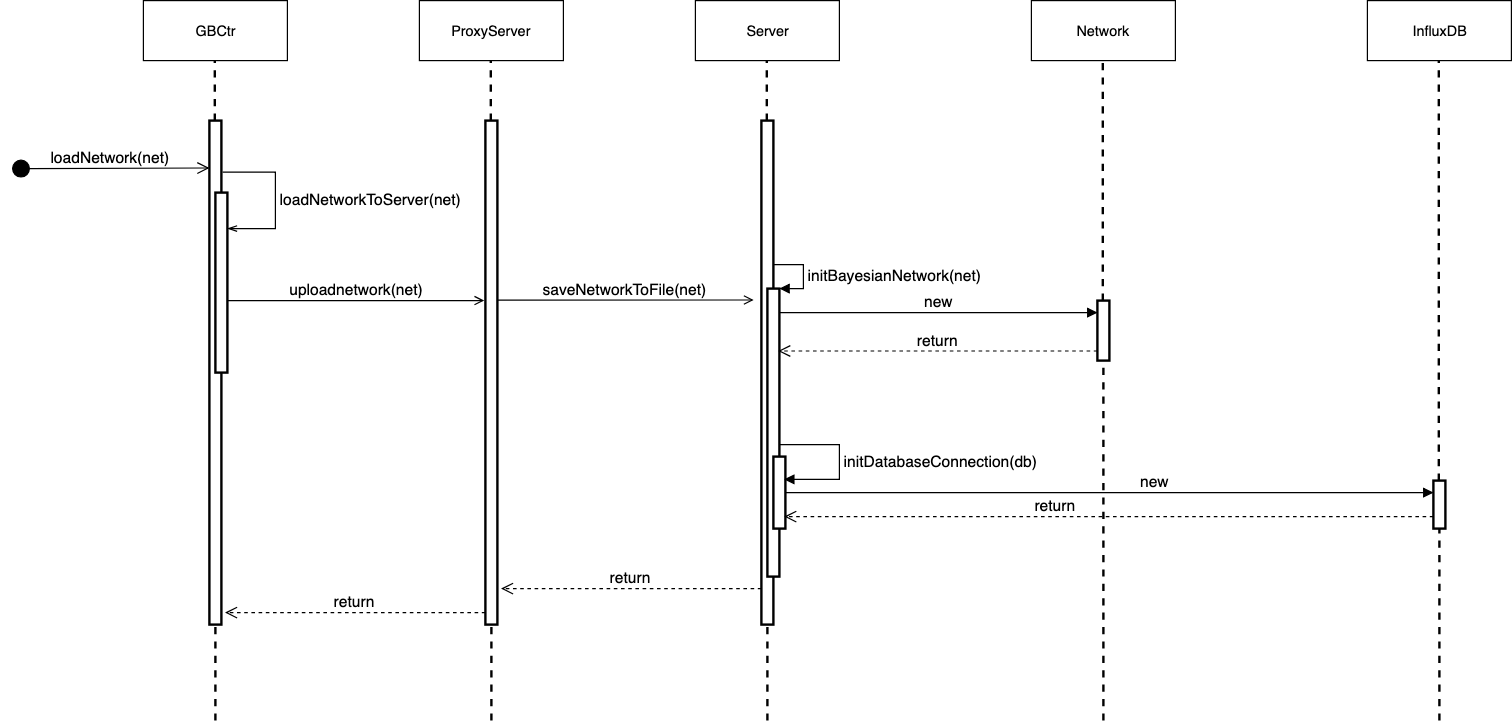

The diagram above was exported from draw.io. Its source (the exported page's mxGraphModel, read from the mxfile embedded in the PNG):
<mxGraphModel dx="1585" dy="516" grid="1" gridSize="10" guides="1" tooltips="1" connect="1" arrows="1" fold="1" page="1" pageScale="1" pageWidth="827" pageHeight="1169" math="0" shadow="0">
  <root>
    <mxCell id="0" />
    <mxCell id="1" parent="0" />
    <mxCell id="2" value="GBCtr" style="html=1;fillColor=none;strokeColor=#000000;fontColor=#000000;labelBackgroundColor=none;" vertex="1" parent="1">
      <mxGeometry x="20" width="120" height="50" as="geometry" />
    </mxCell>
    <mxCell id="3" value="Server" style="html=1;fillColor=none;strokeColor=#000000;fontColor=#000000;labelBackgroundColor=none;" vertex="1" parent="1">
      <mxGeometry x="480" width="120" height="50" as="geometry" />
    </mxCell>
    <mxCell id="4" value="" style="endArrow=none;html=1;dashed=1;strokeWidth=2;strokeColor=#000000;fontColor=#000000;labelBackgroundColor=none;" edge="1" source="6" parent="1">
      <mxGeometry width="50" height="50" relative="1" as="geometry">
        <mxPoint x="80" y="580" as="sourcePoint" />
        <mxPoint x="79.5" y="50" as="targetPoint" />
      </mxGeometry>
    </mxCell>
    <mxCell id="5" value="" style="endArrow=none;html=1;dashed=1;strokeWidth=2;strokeColor=#000000;fontColor=#000000;labelBackgroundColor=none;" edge="1" source="9" parent="1">
      <mxGeometry width="50" height="50" relative="1" as="geometry">
        <mxPoint x="540" y="580" as="sourcePoint" />
        <mxPoint x="539.5" y="50" as="targetPoint" />
      </mxGeometry>
    </mxCell>
    <mxCell id="6" value="" style="html=1;points=[];perimeter=orthogonalPerimeter;strokeWidth=2;strokeColor=#000000;fontColor=#000000;labelBackgroundColor=none;" vertex="1" parent="1">
      <mxGeometry x="75" y="100" width="10" height="420" as="geometry" />
    </mxCell>
    <mxCell id="7" value="" style="endArrow=none;html=1;dashed=1;strokeWidth=2;strokeColor=#000000;fontColor=#000000;labelBackgroundColor=none;" edge="1" target="6" parent="1">
      <mxGeometry width="50" height="50" relative="1" as="geometry">
        <mxPoint x="80" y="600" as="sourcePoint" />
        <mxPoint x="79.5" y="50" as="targetPoint" />
      </mxGeometry>
    </mxCell>
    <mxCell id="8" value="loadNetwork(net)" style="html=1;verticalAlign=bottom;startArrow=circle;startFill=1;endArrow=open;startSize=6;endSize=8;strokeWidth=1;jumpSize=6;fontSize=13;strokeColor=#000000;fontColor=#000000;labelBackgroundColor=none;" edge="1" parent="1">
      <mxGeometry width="80" relative="1" as="geometry">
        <mxPoint x="-90" y="140" as="sourcePoint" />
        <mxPoint x="75" y="139.5" as="targetPoint" />
      </mxGeometry>
    </mxCell>
    <mxCell id="9" value="" style="html=1;points=[];perimeter=orthogonalPerimeter;strokeWidth=2;strokeColor=#000000;fontColor=#000000;labelBackgroundColor=none;" vertex="1" parent="1">
      <mxGeometry x="535" y="100" width="10" height="420" as="geometry" />
    </mxCell>
    <mxCell id="10" value="" style="endArrow=none;html=1;dashed=1;strokeWidth=2;strokeColor=#000000;fontColor=#000000;labelBackgroundColor=none;" edge="1" target="9" parent="1">
      <mxGeometry width="50" height="50" relative="1" as="geometry">
        <mxPoint x="540" y="600" as="sourcePoint" />
        <mxPoint x="539.5" y="50" as="targetPoint" />
      </mxGeometry>
    </mxCell>
    <mxCell id="11" value="" style="html=1;points=[];perimeter=orthogonalPerimeter;strokeWidth=2;fontSize=13;strokeColor=#000000;fontColor=#000000;labelBackgroundColor=none;" vertex="1" parent="1">
      <mxGeometry x="80" y="160" width="10" height="150" as="geometry" />
    </mxCell>
    <mxCell id="12" value="&lt;span&gt;loadNetworkToServer(net)&lt;/span&gt;" style="edgeStyle=orthogonalEdgeStyle;html=1;align=left;spacingLeft=2;endArrow=openThin;rounded=0;shadow=0;strokeWidth=1;fontSize=13;exitX=1.08;exitY=0.102;exitDx=0;exitDy=0;exitPerimeter=0;endFill=0;strokeColor=#000000;fontColor=#000000;labelBackgroundColor=none;" edge="1" source="6" parent="1">
      <mxGeometry relative="1" as="geometry">
        <mxPoint x="130" y="130" as="sourcePoint" />
        <Array as="points">
          <mxPoint x="130" y="143" />
          <mxPoint x="130" y="190" />
        </Array>
        <mxPoint x="90" y="190" as="targetPoint" />
      </mxGeometry>
    </mxCell>
    <mxCell id="13" value="Network" style="html=1;fillColor=none;strokeColor=#000000;fontColor=#000000;labelBackgroundColor=none;" vertex="1" parent="1">
      <mxGeometry x="760" width="120" height="50" as="geometry" />
    </mxCell>
    <mxCell id="14" value="InfluxDB" style="html=1;fillColor=none;strokeColor=#000000;fontColor=#000000;labelBackgroundColor=none;" vertex="1" parent="1">
      <mxGeometry x="1040" width="120" height="50" as="geometry" />
    </mxCell>
    <mxCell id="15" value="" style="endArrow=none;html=1;dashed=1;strokeWidth=2;strokeColor=#000000;fontColor=#000000;labelBackgroundColor=none;" edge="1" source="21" parent="1">
      <mxGeometry width="50" height="50" relative="1" as="geometry">
        <mxPoint x="820" y="774.1379310344828" as="sourcePoint" />
        <mxPoint x="819.5" y="50" as="targetPoint" />
      </mxGeometry>
    </mxCell>
    <mxCell id="16" value="" style="endArrow=none;html=1;dashed=1;strokeWidth=2;strokeColor=#000000;fontColor=#000000;labelBackgroundColor=none;" edge="1" source="27" parent="1">
      <mxGeometry width="50" height="50" relative="1" as="geometry">
        <mxPoint x="1099.9999999999998" y="774.1379310344828" as="sourcePoint" />
        <mxPoint x="1099.5" y="50" as="targetPoint" />
      </mxGeometry>
    </mxCell>
    <mxCell id="17" value="" style="html=1;points=[];perimeter=orthogonalPerimeter;strokeWidth=2;fontSize=13;strokeColor=#000000;fontColor=#000000;labelBackgroundColor=none;" vertex="1" parent="1">
      <mxGeometry x="540" y="240" width="10" height="240" as="geometry" />
    </mxCell>
    <mxCell id="18" value="&lt;div&gt;initBayesianNetwork(net)&lt;/div&gt;" style="edgeStyle=orthogonalEdgeStyle;html=1;align=left;spacingLeft=2;endArrow=block;rounded=0;entryX=1;entryY=0;shadow=0;strokeWidth=1;fontSize=13;strokeColor=#000000;fontColor=#000000;labelBackgroundColor=none;" edge="1" target="17" parent="1">
      <mxGeometry relative="1" as="geometry">
        <mxPoint x="545" y="220" as="sourcePoint" />
        <Array as="points">
          <mxPoint x="570" y="219.5" />
        </Array>
      </mxGeometry>
    </mxCell>
    <mxCell id="19" value="return" style="html=1;verticalAlign=bottom;endArrow=open;dashed=1;endSize=8;shadow=0;strokeWidth=1;fontSize=13;strokeColor=#000000;fontColor=#000000;labelBackgroundColor=none;" edge="1" parent="1">
      <mxGeometry relative="1" as="geometry">
        <mxPoint x="535" y="490" as="sourcePoint" />
        <mxPoint x="318" y="490" as="targetPoint" />
      </mxGeometry>
    </mxCell>
    <mxCell id="20" value="new" style="html=1;verticalAlign=bottom;endArrow=block;shadow=0;strokeWidth=1;fontSize=13;entryX=0.033;entryY=0.2;entryDx=0;entryDy=0;entryPerimeter=0;strokeColor=#000000;fontColor=#000000;labelBackgroundColor=none;" edge="1" target="21" parent="1">
      <mxGeometry width="80" relative="1" as="geometry">
        <mxPoint x="550" y="260" as="sourcePoint" />
        <mxPoint x="670" y="270" as="targetPoint" />
      </mxGeometry>
    </mxCell>
    <mxCell id="21" value="" style="html=1;points=[];perimeter=orthogonalPerimeter;strokeWidth=2;fontSize=13;strokeColor=#000000;fontColor=#000000;labelBackgroundColor=none;" vertex="1" parent="1">
      <mxGeometry x="815" y="250" width="10" height="50" as="geometry" />
    </mxCell>
    <mxCell id="22" value="" style="endArrow=none;html=1;dashed=1;strokeWidth=2;strokeColor=#000000;fontColor=#000000;labelBackgroundColor=none;" edge="1" target="21" parent="1">
      <mxGeometry width="50" height="50" relative="1" as="geometry">
        <mxPoint x="820" y="600" as="sourcePoint" />
        <mxPoint x="819.5" y="50" as="targetPoint" />
      </mxGeometry>
    </mxCell>
    <mxCell id="23" value="return" style="html=1;verticalAlign=bottom;endArrow=open;dashed=1;endSize=8;shadow=0;strokeWidth=1;fontSize=13;exitX=-0.04;exitY=0.848;exitDx=0;exitDy=0;exitPerimeter=0;entryX=0.928;entryY=0.217;entryDx=0;entryDy=0;entryPerimeter=0;strokeColor=#000000;fontColor=#000000;labelBackgroundColor=none;" edge="1" source="21" target="17" parent="1">
      <mxGeometry relative="1" as="geometry">
        <mxPoint x="800" y="292" as="sourcePoint" />
        <mxPoint x="570" y="292" as="targetPoint" />
      </mxGeometry>
    </mxCell>
    <mxCell id="24" value="" style="html=1;points=[];perimeter=orthogonalPerimeter;strokeWidth=2;fontSize=13;strokeColor=#000000;fontColor=#000000;labelBackgroundColor=none;" vertex="1" parent="1">
      <mxGeometry x="545" y="380" width="10" height="60" as="geometry" />
    </mxCell>
    <mxCell id="25" value="&lt;span&gt;initDatabaseConnection(db)&lt;/span&gt;" style="edgeStyle=orthogonalEdgeStyle;html=1;align=left;spacingLeft=2;endArrow=block;rounded=0;shadow=0;strokeWidth=1;fontSize=13;exitX=1.02;exitY=0.543;exitDx=0;exitDy=0;exitPerimeter=0;entryX=0.933;entryY=0.322;entryDx=0;entryDy=0;entryPerimeter=0;strokeColor=#000000;fontColor=#000000;labelBackgroundColor=none;" edge="1" source="17" target="24" parent="1">
      <mxGeometry relative="1" as="geometry">
        <mxPoint x="560" y="370" as="sourcePoint" />
        <Array as="points">
          <mxPoint x="600" y="370" />
          <mxPoint x="600" y="399" />
          <mxPoint x="570" y="399" />
        </Array>
        <mxPoint x="560" y="399" as="targetPoint" />
      </mxGeometry>
    </mxCell>
    <mxCell id="26" value="new" style="html=1;verticalAlign=bottom;endArrow=block;shadow=0;strokeWidth=1;fontSize=13;entryX=0.033;entryY=0.246;entryDx=0;entryDy=0;entryPerimeter=0;strokeColor=#000000;fontColor=#000000;labelBackgroundColor=none;" edge="1" target="27" parent="1">
      <mxGeometry x="0.1402" width="80" relative="1" as="geometry">
        <mxPoint x="555" y="410" as="sourcePoint" />
        <mxPoint x="1090" y="410" as="targetPoint" />
        <mxPoint as="offset" />
      </mxGeometry>
    </mxCell>
    <mxCell id="27" value="" style="html=1;points=[];perimeter=orthogonalPerimeter;strokeWidth=2;fontSize=13;strokeColor=#000000;fontColor=#000000;labelBackgroundColor=none;" vertex="1" parent="1">
      <mxGeometry x="1095" y="400" width="10" height="40" as="geometry" />
    </mxCell>
    <mxCell id="28" value="" style="endArrow=none;html=1;dashed=1;strokeWidth=2;strokeColor=#000000;fontColor=#000000;labelBackgroundColor=none;" edge="1" target="27" parent="1">
      <mxGeometry width="50" height="50" relative="1" as="geometry">
        <mxPoint x="1100" y="600" as="sourcePoint" />
        <mxPoint x="1099.5" y="50" as="targetPoint" />
      </mxGeometry>
    </mxCell>
    <mxCell id="29" value="return" style="html=1;verticalAlign=bottom;endArrow=open;dashed=1;endSize=8;shadow=0;strokeWidth=1;fontSize=13;entryX=0.933;entryY=0.833;entryDx=0;entryDy=0;entryPerimeter=0;strokeColor=#000000;fontColor=#000000;labelBackgroundColor=none;" edge="1" target="24" parent="1">
      <mxGeometry x="0.1658" relative="1" as="geometry">
        <mxPoint x="1095" y="430" as="sourcePoint" />
        <mxPoint x="580" y="430" as="targetPoint" />
        <mxPoint as="offset" />
      </mxGeometry>
    </mxCell>
    <mxCell id="30" value="ProxyServer" style="html=1;fillColor=none;strokeColor=#000000;fontColor=#000000;labelBackgroundColor=none;" vertex="1" parent="1">
      <mxGeometry x="250" width="120" height="50" as="geometry" />
    </mxCell>
    <mxCell id="31" value="" style="endArrow=none;html=1;dashed=1;strokeWidth=2;strokeColor=#000000;fontColor=#000000;labelBackgroundColor=none;" edge="1" source="33" parent="1">
      <mxGeometry width="50" height="50" relative="1" as="geometry">
        <mxPoint x="310" y="702" as="sourcePoint" />
        <mxPoint x="309.5" y="50" as="targetPoint" />
      </mxGeometry>
    </mxCell>
    <mxCell id="32" value="&lt;span&gt;&lt;font style=&quot;font-size: 13px&quot;&gt;&lt;span&gt;uploadnetwork(net)&lt;/span&gt;&lt;/font&gt;&lt;/span&gt;" style="html=1;verticalAlign=bottom;endArrow=open;labelBackgroundColor=none;strokeColor=#000000;fontColor=#000000;exitX=1;exitY=0.6;exitDx=0;exitDy=0;exitPerimeter=0;endFill=0;" edge="1" source="11" parent="1">
      <mxGeometry width="80" relative="1" as="geometry">
        <mxPoint x="94" y="250" as="sourcePoint" />
        <mxPoint x="304" y="250" as="targetPoint" />
      </mxGeometry>
    </mxCell>
    <mxCell id="33" value="" style="html=1;points=[];perimeter=orthogonalPerimeter;strokeWidth=2;strokeColor=#000000;fontColor=#000000;labelBackgroundColor=none;" vertex="1" parent="1">
      <mxGeometry x="305" y="100" width="10" height="420" as="geometry" />
    </mxCell>
    <mxCell id="34" value="" style="endArrow=none;html=1;dashed=1;strokeWidth=2;strokeColor=#000000;fontColor=#000000;labelBackgroundColor=none;" edge="1" target="33" parent="1">
      <mxGeometry width="50" height="50" relative="1" as="geometry">
        <mxPoint x="310" y="600" as="sourcePoint" />
        <mxPoint x="309.5" y="49.999999999999886" as="targetPoint" />
      </mxGeometry>
    </mxCell>
    <mxCell id="35" value="&lt;span&gt;&lt;font style=&quot;font-size: 13px&quot;&gt;saveNetworkToFile(net)&lt;/font&gt;&lt;/span&gt;&lt;br&gt;" style="html=1;verticalAlign=bottom;endArrow=open;labelBackgroundColor=none;strokeColor=#000000;fontColor=#000000;exitX=1;exitY=0.6;exitDx=0;exitDy=0;exitPerimeter=0;endFill=0;" edge="1" parent="1">
      <mxGeometry width="80" relative="1" as="geometry">
        <mxPoint x="314.7857142857142" y="249.6428571428571" as="sourcePoint" />
        <mxPoint x="528.5" y="249.5" as="targetPoint" />
      </mxGeometry>
    </mxCell>
    <mxCell id="36" value="return" style="html=1;verticalAlign=bottom;endArrow=open;dashed=1;endSize=8;shadow=0;strokeWidth=1;fontSize=13;strokeColor=#000000;fontColor=#000000;labelBackgroundColor=none;entryX=1.3;entryY=0.75;entryDx=0;entryDy=0;entryPerimeter=0;" edge="1" parent="1">
      <mxGeometry relative="1" as="geometry">
        <mxPoint x="305" y="510" as="sourcePoint" />
        <mxPoint x="88" y="510" as="targetPoint" />
      </mxGeometry>
    </mxCell>
  </root>
</mxGraphModel>